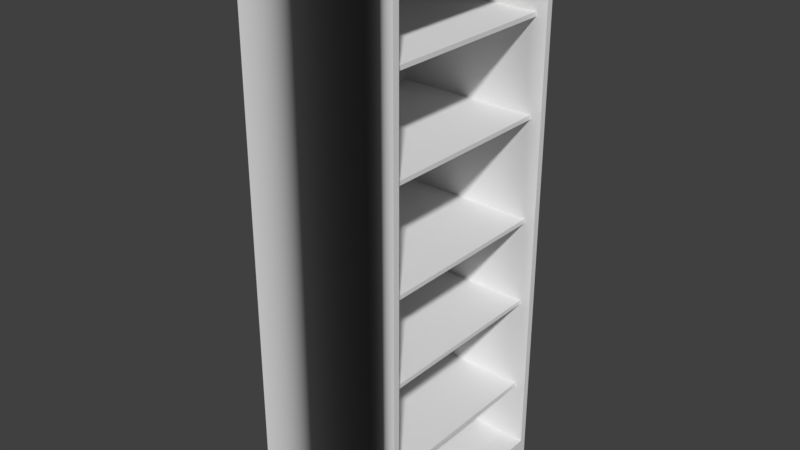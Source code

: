 # Source: Filecabinet.blend  (saved by Blender 2.79.0; exported with 4.5.12 LTS)
import bpy
from mathutils import Matrix  # noqa: F401  (used for matrix-valued properties, if any)

bpy.ops.wm.read_factory_settings(use_empty=True)
scene = bpy.context.scene
scene.name = 'Scene'

# ---- collections
col_collection_1 = bpy.data.collections.new('Collection 1'); scene.collection.children.link(col_collection_1)

# ---- materials (node trees are filled in below, after node groups)
mat_cupboard = bpy.data.materials.new('Cupboard')
mat_cupboard.alpha_threshold = 0.0
mat_cupboard.use_transparent_shadow = False
mat_cupboard.specular_color = (0.8, 0.8, 0.8)
mat_cupboard.roughness = 0.5

# ---- material node trees

# ---- world
world_world = bpy.data.worlds.new('World'); scene.world = world_world
world_world.color = (0.05088, 0.05088, 0.05088)
world_world.use_sun_shadow = False
world_world.sun_shadow_jitter_overblur = 0.0
world_world.cycles.sampling_method = 'MANUAL'

# ---- meshes
me_cube_004 = bpy.data.meshes.new('Cube.004')
me_cube_004.from_pydata([(-1.132, -1.003, -0.986), (-1.132, -1.003, 1.014), (-1.132, 0.9966, -0.986), (-1.132, 0.9966, 1.014), (0.8684, -1.003, -0.986), (0.8684, -1.003, 1.014), (0.8684, 0.9966, -0.986), (0.8684, 0.9966, 1.014), (0.8684, -0.9397, -0.9224), (0.8684, -0.9397, 0.9503), (0.8684, 0.933, -0.9224), (0.8684, 0.933, 0.9503), (0.591, -0.9397, -0.9309), (0.591, -0.9397, 0.9503), (0.591, 0.933, -0.9224), (0.591, 0.933, 0.9503), (0.5318, 0.9966, -0.986), (0.5318, 0.9966, 1.014), (0.5318, -1.003, -0.986), (0.5318, -1.003, 1.014), (-1.078, -0.988, 0.3361), (-1.078, -0.988, 0.3514), (-1.078, 0.9914, 0.3361), (-1.078, 0.9914, 0.3514), (0.7325, -0.988, 0.3361), (0.7325, -0.988, 0.3514), (0.7325, 0.9914, 0.3361), (0.7325, 0.9914, 0.3514), (-1.078, -0.988, -0.3505), (-1.078, -0.988, -0.3352), (-1.078, 0.9914, -0.3505), (-1.078, 0.9914, -0.3352), (0.7325, -0.988, -0.3505), (0.7325, -0.988, -0.3352), (0.7325, 0.9914, -0.3505), (0.7325, 0.9914, -0.3352), (-1.078, -0.988, -0.6967), (-1.078, -0.988, -0.6814), (-1.078, 0.9914, -0.6967), (-1.078, 0.9914, -0.6814), (0.7325, -0.988, -0.6967), (0.7325, -0.988, -0.6814), (0.7325, 0.9914, -0.6967), (0.7325, 0.9914, -0.6814), (-1.078, -0.988, -0.03483), (-1.078, -0.988, -0.01954), (-1.078, 0.9914, -0.03483), (-1.078, 0.9914, -0.01954), (0.7325, -0.988, -0.03483), (0.7325, -0.988, -0.01954), (0.7325, 0.9914, -0.03483), (0.7325, 0.9914, -0.01954), (-1.078, -0.988, 0.6728), (-1.078, -0.988, 0.6881), (-1.078, 0.9914, 0.6728), (-1.078, 0.9914, 0.6881), (0.7325, -0.988, 0.6728), (0.7325, -0.988, 0.6881), (0.7325, 0.9914, 0.6728), (0.7325, 0.9914, 0.6881), (-1.078, -0.9267, -0.9205), (-1.049, -0.9267, 0.9583), (-1.049, 0.944, 0.9583), (-1.078, 0.944, -0.9205)], [], [(0, 1, 3, 2), (16, 17, 7, 6), (6, 7, 11, 10), (18, 19, 1, 0), (16, 6, 4, 18), (17, 3, 1, 19), (5, 4, 8, 9), (4, 6, 10, 8), (7, 5, 9, 11), (9, 8, 12, 13), (8, 10, 14, 12), (11, 9, 13, 15), (10, 11, 15, 14), (7, 17, 19, 5), (2, 16, 18, 0), (4, 5, 19, 18), (2, 3, 17, 16), (12, 18, 19, 13), (14, 16, 18, 12), (16, 14, 15, 17), (17, 15, 13, 19), (20, 21, 23, 22), (22, 23, 27, 26), (26, 27, 25, 24), (24, 25, 21, 20), (22, 26, 24, 20), (27, 23, 21, 25), (28, 29, 31, 30), (30, 31, 35, 34), (34, 35, 33, 32), (32, 33, 29, 28), (30, 34, 32, 28), (35, 31, 29, 33), (36, 37, 39, 38), (38, 39, 43, 42), (42, 43, 41, 40), (40, 41, 37, 36), (38, 42, 40, 36), (43, 39, 37, 41), (44, 45, 47, 46), (46, 47, 51, 50), (50, 51, 49, 48), (48, 49, 45, 44), (46, 50, 48, 44), (51, 47, 45, 49), (52, 53, 55, 54), (54, 55, 59, 58), (58, 59, 57, 56), (56, 57, 53, 52), (54, 58, 56, 52), (59, 55, 53, 57), (12, 60, 61, 13), (61, 62, 15, 13), (61, 60, 63, 62), (62, 63, 14, 15), (63, 60, 12, 14)])
me_cube_004.polygons.foreach_set('use_smooth', [1, 1, 1, 1, 1, 1, 1, 1, 1, 1, 1, 1, 1, 1, 1, 1, 1, 1, 1, 1, 1, 1, 1, 1, 1, 1, 1, 1, 1, 1, 1, 1, 1, 1, 1, 1, 1, 1, 1, 1, 1, 1, 1, 1, 1, 1, 1, 1, 1, 1, 1, 1, 1, 1, 1, 0])
_k = set([(0, 1), (0, 2), (0, 18), (1, 3), (1, 19), (2, 3), (2, 16), (3, 17), (4, 5), (4, 6), (4, 18), (5, 7), (5, 19), (6, 7), (6, 16), (7, 17), (8, 9), (8, 10), (8, 12), (9, 11), (9, 13), (10, 11), (10, 14), (11, 15), (12, 13), (12, 14), (12, 18), (13, 19), (14, 16), (15, 17), (20, 21), (20, 22), (20, 24), (21, 23), (21, 25), (22, 23), (22, 26), (23, 27), (24, 25), (24, 26), (25, 27), (26, 27), (28, 29), (28, 30), (28, 32), (29, 31), (29, 33), (30, 31), (30, 34), (31, 35), (32, 33), (32, 34), (33, 35), (34, 35), (36, 37), (36, 38), (36, 40), (37, 39), (37, 41), (38, 39), (38, 42), (39, 43), (40, 41), (40, 42), (41, 43), (42, 43), (44, 45), (44, 46), (44, 48), (45, 47), (45, 49), (46, 47), (46, 50), (47, 51), (48, 49), (48, 50), (49, 51), (50, 51), (52, 53), (52, 54), (52, 56), (53, 55), (53, 57), (54, 55), (54, 58), (55, 59), (56, 57), (56, 58), (57, 59), (58, 59)])
me_cube_004.attributes.new('sharp_edge', 'BOOLEAN', 'EDGE').data.foreach_set('value', [ (min(e.vertices), max(e.vertices)) in _k for e in me_cube_004.edges])
_uv = me_cube_004.uv_layers.new(name='UVMap')
_uv.uv.foreach_set('vector', [0.375, 0.0, 0.625, 0.0, 0.625, 0.25, 0.375, 0.25, 0.375, 0.4579, 0.625, 0.4579, 0.625, 0.5, 0.375, 0.5, 0.375, 0.5, 0.625, 0.5, 0.625, 0.5, 0.375, 0.5, 0.375, 0.7921, 0.625, 0.7921, 0.625, 1.0, 0.375, 1.0, 0.3329, 0.5, 0.375, 0.5, 0.375, 0.75, 0.3329, 0.75, 0.6671, 0.5, 0.875, 0.5, 0.875, 0.75, 0.6671, 0.75, 0.625, 0.75, 0.375, 0.75, 0.375, 0.75, 0.625, 0.75, 0.375, 0.75, 0.375, 0.5, 0.375, 0.5, 0.375, 0.75, 0.625, 0.5, 0.625, 0.75, 0.625, 0.75, 0.625, 0.5, 0.625, 0.75, 0.375, 0.75, 0.375, 0.75, 0.625, 0.75, 0.375, 0.75, 0.375, 0.5, 0.375, 0.5, 0.375, 0.75, 0.625, 0.5, 0.625, 0.75, 0.625, 0.75, 0.625, 0.5, 0.375, 0.5, 0.625, 0.5, 0.625, 0.5, 0.375, 0.5, 0.625, 0.5, 0.6671, 0.5, 0.6671, 0.75, 0.625, 0.75, 0.125, 0.5, 0.3329, 0.5, 0.3329, 0.75, 0.125, 0.75, 0.375, 0.75, 0.625, 0.75, 0.625, 0.7921, 0.375, 0.7921, 0.375, 0.25, 0.625, 0.25, 0.625, 0.4579, 0.375, 0.4579, 0.375, 0.75, 0.375, 0.7921, 0.625, 0.7921, 0.625, 0.75, 0.375, 0.5, 0.3329, 0.5, 0.3329, 0.75, 0.375, 0.75, 0.3329, 0.5, 0.375, 0.5, 0.625, 0.5, 0.625, 0.4579, 0.625, 0.4579, 0.625, 0.5, 0.625, 0.75, 0.625, 0.7921, 0.375, 0.0, 0.625, 0.0, 0.625, 0.25, 0.375, 0.25, 0.375, 0.25, 0.625, 0.25, 0.625, 0.5, 0.375, 0.5, 0.375, 0.5, 0.625, 0.5, 0.625, 0.75, 0.375, 0.75, 0.375, 0.75, 0.625, 0.75, 0.625, 1.0, 0.375, 1.0, 0.125, 0.5, 0.375, 0.5, 0.375, 0.75, 0.125, 0.75, 0.625, 0.5, 0.875, 0.5, 0.875, 0.75, 0.625, 0.75, 0.375, 0.0, 0.625, 0.0, 0.625, 0.25, 0.375, 0.25, 0.375, 0.25, 0.625, 0.25, 0.625, 0.5, 0.375, 0.5, 0.375, 0.5, 0.625, 0.5, 0.625, 0.75, 0.375, 0.75, 0.375, 0.75, 0.625, 0.75, 0.625, 1.0, 0.375, 1.0, 0.125, 0.5, 0.375, 0.5, 0.375, 0.75, 0.125, 0.75, 0.625, 0.5, 0.875, 0.5, 0.875, 0.75, 0.625, 0.75, 0.375, 0.0, 0.625, 0.0, 0.625, 0.25, 0.375, 0.25, 0.375, 0.25, 0.625, 0.25, 0.625, 0.5, 0.375, 0.5, 0.375, 0.5, 0.625, 0.5, 0.625, 0.75, 0.375, 0.75, 0.375, 0.75, 0.625, 0.75, 0.625, 1.0, 0.375, 1.0, 0.125, 0.5, 0.375, 0.5, 0.375, 0.75, 0.125, 0.75, 0.625, 0.5, 0.875, 0.5, 0.875, 0.75, 0.625, 0.75, 0.375, 0.0, 0.625, 0.0, 0.625, 0.25, 0.375, 0.25, 0.375, 0.25, 0.625, 0.25, 0.625, 0.5, 0.375, 0.5, 0.375, 0.5, 0.625, 0.5, 0.625, 0.75, 0.375, 0.75, 0.375, 0.75, 0.625, 0.75, 0.625, 1.0, 0.375, 1.0, 0.125, 0.5, 0.375, 0.5, 0.375, 0.75, 0.125, 0.75, 0.625, 0.5, 0.875, 0.5, 0.875, 0.75, 0.625, 0.75, 0.375, 0.0, 0.625, 0.0, 0.625, 0.25, 0.375, 0.25, 0.375, 0.25, 0.625, 0.25, 0.625, 0.5, 0.375, 0.5, 0.375, 0.5, 0.625, 0.5, 0.625, 0.75, 0.375, 0.75, 0.375, 0.75, 0.625, 0.75, 0.625, 1.0, 0.375, 1.0, 0.125, 0.5, 0.375, 0.5, 0.375, 0.75, 0.125, 0.75, 0.625, 0.5, 0.875, 0.5, 0.875, 0.75, 0.625, 0.75, 0.375, 0.75, 0.375, 0.75, 0.625, 0.75, 0.625, 0.75, 0.625, 0.75, 0.625, 0.75, 0.625, 0.75, 0.625, 0.75, 0.625, 0.75, 0.625, 0.75, 0.625, 0.75, 0.625, 0.75, 0.625, 0.75, 0.625, 0.75, 0.625, 0.75, 0.625, 0.75, 0.0, 0.0, 0.0, 0.0, 0.0, 0.0, 0.0, 0.0])
me_cube_004.materials.append(mat_cupboard)
me_cube_004.use_remesh_preserve_volume = False
me_cube_004.use_remesh_preserve_attributes = False
me_cube_004.use_mirror_vertex_groups = False
me_cube_004.update()
me_cube_004.normals_split_custom_set([tuple(v) for v in zip(*[iter([-1.0, 0.0, 0.0, -1.0, 0.0, 0.0, -1.0, 0.0, 0.0, -1.0, 0.0, 0.0, 0.0, 1.0, 0.0, 0.0, 1.0, 0.0, 0.0, 1.0, 0.0, 0.0, 1.0, 0.0, 1.0, 0.0, 0.0, 1.0, 0.0, 0.0, 1.0, 0.0, 0.0, 1.0, 0.0, 0.0, 0.0, -1.0, 0.0, 0.0, -1.0, 0.0, 0.0, -1.0, 0.0, 0.0, -1.0, 0.0, 0.0, 0.0, -1.0, 0.0, 0.0, -1.0, 0.0, 0.0, -1.0, 0.0, 0.0, -1.0, 0.0, 0.0, 1.0, 0.0, 0.0, 1.0, 0.0, 0.0, 1.0, 0.0, 0.0, 1.0, 1.0, 0.0, 0.0, 1.0, 0.0, 0.0, 1.0, 0.0, 0.0, 1.0, 0.0, 0.0, 1.0, 0.0, 0.0, 1.0, 0.0, 0.0, 1.0, 0.0, 0.0, 1.0, 0.0, 0.0, 1.0, 0.0, 0.0, 1.0, 0.0, 0.0, 1.0, 0.0, 0.0, 1.0, 0.0, 0.0, 1.072e-07, 1.0, 0.0, 1.072e-07, 1.0, 0.0, 1.072e-07, 1.0, 0.0, 1.072e-07, 1.0, 0.0, -0.01535, -0.002273, 0.9999, -0.01535, -0.002273, 0.9999, -0.01535, -0.002273, 0.9999, -0.01535, -0.002273, 0.9999, 0.0, 0.0, -1.0, 0.0, 0.0, -1.0, 0.0, 0.0, -1.0, 0.0, 0.0, -1.0, 0.0, -1.0, 0.0, 0.0, -1.0, 0.0, 0.0, -1.0, 0.0, 0.0, -1.0, 0.0, 0.0, 0.0, 1.0, 0.0, 0.0, 1.0, 0.0, 0.0, 1.0, 0.0, 0.0, 1.0, 0.0, 0.0, -1.0, 0.0, 0.0, -1.0, 0.0, 0.0, -1.0, 0.0, 0.0, -1.0, 0.0, -1.0, 0.0, 0.0, -1.0, 0.0, 0.0, -1.0, 0.0, 0.0, -1.0, 0.0, 0.0, 1.0, 0.0, 0.0, 1.0, 0.0, 0.0, 1.0, 0.0, 0.0, 1.0, 0.0, -0.732, 0.6813, 0.0, -0.732, 0.6813, 0.0, -0.732, 0.6813, 0.0, -0.732, 0.6813, 0.0, -0.708, -0.001552, 0.7062, -0.708, -0.001552, 0.7062, -0.708, -0.001552, 0.7062, -0.708, -0.001552, 0.7062, -0.732, -0.6813, 0.0, -0.732, -0.6813, 0.0, -0.732, -0.6813, 0.0, -0.732, -0.6813, 0.0, -0.732, 0.0, -0.6813, -0.732, 0.0, -0.6813, -0.732, 0.0, -0.6813, -0.732, 0.0, -0.6813, -1.0, 0.0, 0.0, -1.0, 0.0, 0.0, -1.0, 0.0, 0.0, -1.0, 0.0, 0.0, 0.0, 1.0, 0.0, 0.0, 1.0, 0.0, 0.0, 1.0, 0.0, 0.0, 1.0, 0.0, 1.0, 0.0, 0.0, 1.0, 0.0, 0.0, 1.0, 0.0, 0.0, 1.0, 0.0, 0.0, 0.0, -1.0, 0.0, 0.0, -1.0, 0.0, 0.0, -1.0, 0.0, 0.0, -1.0, 0.0, 0.0, 0.0, -1.0, 0.0, 0.0, -1.0, 0.0, 0.0, -1.0, 0.0, 0.0, -1.0, 0.0, 0.0, 1.0, 0.0, 0.0, 1.0, 0.0, 0.0, 1.0, 0.0, 0.0, 1.0, -1.0, 0.0, 0.0, -1.0, 0.0, 0.0, -1.0, 0.0, 0.0, -1.0, 0.0, 0.0, 0.0, 1.0, 0.0, 0.0, 1.0, 0.0, 0.0, 1.0, 0.0, 0.0, 1.0, 0.0, 1.0, 0.0, 0.0, 1.0, 0.0, 0.0, 1.0, 0.0, 0.0, 1.0, 0.0, 0.0, 0.0, -1.0, 0.0, 0.0, -1.0, 0.0, 0.0, -1.0, 0.0, 0.0, -1.0, 0.0, 0.0, 0.0, -1.0, 0.0, 0.0, -1.0, 0.0, 0.0, -1.0, 0.0, 0.0, -1.0, 0.0, 0.0, 1.0, 0.0, 0.0, 1.0, 0.0, 0.0, 1.0, 0.0, 0.0, 1.0, -1.0, 0.0, 0.0, -1.0, 0.0, 0.0, -1.0, 0.0, 0.0, -1.0, 0.0, 0.0, 0.0, 1.0, 0.0, 0.0, 1.0, 0.0, 0.0, 1.0, 0.0, 0.0, 1.0, 0.0, 1.0, 0.0, 0.0, 1.0, 0.0, 0.0, 1.0, 0.0, 0.0, 1.0, 0.0, 0.0, 0.0, -1.0, 0.0, 0.0, -1.0, 0.0, 0.0, -1.0, 0.0, 0.0, -1.0, 0.0, 0.0, 0.0, -1.0, 0.0, 0.0, -1.0, 0.0, 0.0, -1.0, 0.0, 0.0, -1.0, 0.0, 0.0, 1.0, 0.0, 0.0, 1.0, 0.0, 0.0, 1.0, 0.0, 0.0, 1.0, -1.0, 0.0, 0.0, -1.0, 0.0, 0.0, -1.0, 0.0, 0.0, -1.0, 0.0, 0.0, 0.0, 1.0, 0.0, 0.0, 1.0, 0.0, 0.0, 1.0, 0.0, 0.0, 1.0, 0.0, 1.0, 0.0, 0.0, 1.0, 0.0, 0.0, 1.0, 0.0, 0.0, 1.0, 0.0, 0.0, 0.0, -1.0, 0.0, 0.0, -1.0, 0.0, 0.0, -1.0, 0.0, 0.0, -1.0, 0.0, 0.0, 0.0, -1.0, 0.0, 0.0, -1.0, 0.0, 0.0, -1.0, 0.0, 0.0, -1.0, 0.0, 0.0, 1.0, 0.0, 0.0, 1.0, 0.0, 0.0, 1.0, 0.0, 0.0, 1.0, -1.0, 0.0, 0.0, -1.0, 0.0, 0.0, -1.0, 0.0, 0.0, -1.0, 0.0, 0.0, 0.0, 1.0, 0.0, 0.0, 1.0, 0.0, 0.0, 1.0, 0.0, 0.0, 1.0, 0.0, 1.0, 0.0, 0.0, 1.0, 0.0, 0.0, 1.0, 0.0, 0.0, 1.0, 0.0, 0.0, 0.0, -1.0, 0.0, 0.0, -1.0, 0.0, 0.0, -1.0, 0.0, 0.0, -1.0, 0.0, 0.0, 0.0, -1.0, 0.0, 0.0, -1.0, 0.0, 0.0, -1.0, 0.0, 0.0, -1.0, 0.0, 0.0, 1.0, 0.0, 0.0, 1.0, 0.0, 0.0, 1.0, 0.0, 0.0, 1.0, 0.007898, 1.0, -5.913e-05, 0.7118, 0.7023, -0.01067, 0.5734, 0.5754, -0.5832, 0.002174, 0.71, -0.7042, 0.5734, 0.5754, -0.5832, 0.5695, -0.58, -0.5824, -0.008185, -0.7067, -0.7075, 0.002174, 0.71, -0.7042, 0.5734, 0.5754, -0.5832, 0.7118, 0.7023, -0.01067, 0.7078, -0.7063, -0.01069, 0.5695, -0.58, -0.5824, 0.5695, -0.58, -0.5824, 0.7078, -0.7063, -0.01069, -0.006701, -1.0, 5.024e-05, -0.008185, -0.7067, -0.7075, 0.003653, -0.002274, 1.0, 0.003653, -0.002274, 1.0, 0.003653, -0.002274, 1.0, 0.003653, -0.002274, 1.0])] * 3)])

# ---- objects
ob_cube_001 = bpy.data.objects.new('Cube.001', me_cube_004)

# ---- transforms, parenting, visibility, modifiers, constraints
ob_cube_001.location = (0.6702, -0.2043, 0.154)
ob_cube_001.rotation_euler = (-1.629e-07, 0.0, 0.0)
ob_cube_001.scale = (0.04397, 0.05699, 0.1524)
ob_cube_001.color = (0.8, 0.8, 0.8, 1.0)
ob_cube_001.lineart.crease_threshold = 0.0

# ---- collection membership
col_collection_1.objects.link(ob_cube_001)

# ---- scene / render settings (as saved in the file)
scene.frame_start = 1; scene.frame_end = 250; scene.frame_set(1)
scene.render.engine = 'BLENDER_EEVEE_NEXT'
scene.render.resolution_percentage = 50
scene.render.dither_intensity = 0.0
scene.cycles.use_denoising = False
scene.cycles.samples = 128
scene.cycles.sampling_pattern = 'TABULATED_SOBOL'
scene.cycles.use_adaptive_sampling = False
scene.cycles.use_light_tree = False
scene.cycles.blur_glossy = 0.0
scene.cycles.sample_clamp_indirect = 0.0
scene.view_settings.view_transform = 'Standard'
bpy.context.view_layer.update()

# ---- added for rendering (the .blend has no active camera and no usable light): camera, sun
cam_auto = bpy.data.cameras.new('AutoCamera')
cam_auto.lens = 50.0
cam_auto.sensor_width = 36.0
cam_auto.clip_end = 1000.0
ob_auto_camera = bpy.data.objects.new('AutoCamera', cam_auto)
scene.collection.objects.link(ob_auto_camera)
ob_auto_camera.location = (0.976317, -0.578775, 0.405629)
ob_auto_camera.rotation_euler = (1.09748, -7.21219e-08, 0.694738)
scene.camera = ob_auto_camera
light_auto_sun = bpy.data.lights.new('AutoSun', 'SUN')
light_auto_sun.energy = 3.0
light_auto_sun.angle = 0.0523599
ob_auto_sun = bpy.data.objects.new('AutoSun', light_auto_sun)
scene.collection.objects.link(ob_auto_sun)
ob_auto_sun.rotation_euler = (0.872665, 0.174533, 0.523599)
bpy.context.view_layer.update()
